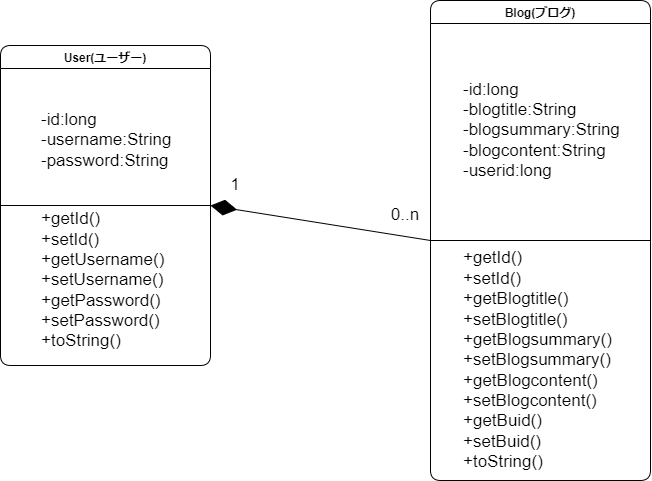

The diagram above was exported from draw.io. Its source (the exported page's mxGraphModel, read from the mxfile embedded in the PNG):
<mxGraphModel dx="848" dy="638" grid="1" gridSize="10" guides="1" tooltips="1" connect="1" arrows="1" fold="1" page="1" pageScale="1" pageWidth="827" pageHeight="1169" math="0" shadow="0">
  <root>
    <mxCell id="0" />
    <mxCell id="1" parent="0" />
    <mxCell id="luos4z9v0xrIkXVq5pof-6" value="User(ユーザー)" style="swimlane;rounded=1;shadow=0;glass=0;sketch=0;fillColor=default;gradientColor=none;swimlaneLine=1;" vertex="1" parent="1">
      <mxGeometry x="90" y="150" width="210" height="320" as="geometry">
        <mxRectangle x="310" y="170" width="120" height="23" as="alternateBounds" />
      </mxGeometry>
    </mxCell>
    <mxCell id="luos4z9v0xrIkXVq5pof-7" value="&lt;font style=&quot;font-size: 17px;&quot;&gt;-id:long&amp;nbsp; &amp;nbsp; &amp;nbsp; &amp;nbsp; &amp;nbsp; &amp;nbsp; &amp;nbsp; &amp;nbsp;&amp;nbsp;&lt;br&gt;-username:String&lt;br&gt;-password:String&amp;nbsp;&lt;/font&gt;" style="rounded=1;whiteSpace=wrap;html=1;shadow=0;glass=0;sketch=0;fillColor=none;gradientColor=none;strokeColor=none;align=left;" vertex="1" parent="luos4z9v0xrIkXVq5pof-6">
      <mxGeometry x="38.75" y="20" width="167.5" height="150" as="geometry" />
    </mxCell>
    <mxCell id="m_YIIW7ZrztRoiNDeGqd-1" value="+getId()&lt;br&gt;+setId()&lt;br&gt;+getUsername()&lt;br&gt;+setUsername()&lt;br&gt;+getPassword()&lt;br&gt;+setPassword()&lt;br&gt;+toString()" style="rounded=0;whiteSpace=wrap;html=1;shadow=0;glass=0;sketch=0;fontSize=17;fillColor=none;gradientColor=none;align=left;strokeColor=none;" vertex="1" parent="luos4z9v0xrIkXVq5pof-6">
      <mxGeometry x="38.75" y="150" width="150" height="170" as="geometry" />
    </mxCell>
    <mxCell id="luos4z9v0xrIkXVq5pof-9" value="" style="endArrow=none;html=1;rounded=0;exitX=0;exitY=0.5;exitDx=0;exitDy=0;entryX=1;entryY=0.5;entryDx=0;entryDy=0;" edge="1" parent="1" source="luos4z9v0xrIkXVq5pof-6" target="luos4z9v0xrIkXVq5pof-6">
      <mxGeometry width="50" height="50" relative="1" as="geometry">
        <mxPoint x="230" y="330" as="sourcePoint" />
        <mxPoint x="280" y="280" as="targetPoint" />
        <Array as="points" />
      </mxGeometry>
    </mxCell>
    <mxCell id="luos4z9v0xrIkXVq5pof-10" value="Blog(ブログ)" style="swimlane;rounded=1;shadow=0;glass=0;sketch=0;fillColor=default;gradientColor=none;swimlaneLine=1;" vertex="1" parent="1">
      <mxGeometry x="520" y="105" width="220" height="480" as="geometry">
        <mxRectangle x="310" y="170" width="120" height="23" as="alternateBounds" />
      </mxGeometry>
    </mxCell>
    <mxCell id="luos4z9v0xrIkXVq5pof-11" value="&lt;div style=&quot;&quot;&gt;&lt;span style=&quot;font-size: 17px; background-color: initial;&quot;&gt;-id:long&amp;nbsp; &amp;nbsp; &amp;nbsp; &amp;nbsp; &amp;nbsp; &amp;nbsp; &amp;nbsp; &amp;nbsp; &amp;nbsp; &amp;nbsp; &amp;nbsp; &amp;nbsp;&lt;/span&gt;&lt;/div&gt;&lt;font style=&quot;font-size: 17px;&quot;&gt;&lt;div style=&quot;&quot;&gt;&lt;span style=&quot;background-color: initial;&quot;&gt;-blogtitle:String&amp;nbsp; &amp;nbsp; &amp;nbsp; &amp;nbsp; &amp;nbsp; &amp;nbsp;&lt;/span&gt;&lt;/div&gt;&lt;div style=&quot;&quot;&gt;&lt;span style=&quot;background-color: initial;&quot;&gt;-blogsummary:String&amp;nbsp;&lt;/span&gt;&lt;/div&gt;&lt;div style=&quot;&quot;&gt;&lt;span style=&quot;background-color: initial;&quot;&gt;-blogcontent:String&amp;nbsp; &amp;nbsp;&amp;nbsp;&lt;/span&gt;&lt;/div&gt;&lt;div style=&quot;&quot;&gt;&lt;span style=&quot;background-color: initial;&quot;&gt;-userid:long&amp;nbsp; &amp;nbsp; &amp;nbsp;&lt;/span&gt;&lt;/div&gt;&lt;/font&gt;" style="rounded=1;whiteSpace=wrap;html=1;shadow=0;glass=0;sketch=0;fillColor=none;gradientColor=none;strokeColor=none;align=left;" vertex="1" parent="luos4z9v0xrIkXVq5pof-10">
      <mxGeometry x="31.24" y="55" width="188.75" height="150" as="geometry" />
    </mxCell>
    <mxCell id="m_YIIW7ZrztRoiNDeGqd-2" value="+getId()&lt;br&gt;+setId()&lt;br&gt;+getBlogtitle()&lt;br&gt;+setBlogtitle()&lt;br&gt;+getBlogsummary()&lt;br&gt;+setBlogsummary()&lt;br&gt;+getBlogcontent()&lt;br&gt;+setBlogcontent()&lt;br&gt;+getBuid()&lt;br&gt;+setBuid()&lt;br&gt;+toString()" style="rounded=0;whiteSpace=wrap;html=1;shadow=0;glass=0;sketch=0;fontSize=17;fillColor=none;gradientColor=none;align=left;strokeColor=none;" vertex="1" parent="luos4z9v0xrIkXVq5pof-10">
      <mxGeometry x="31.239999999999995" y="240" width="170" height="240" as="geometry" />
    </mxCell>
    <mxCell id="luos4z9v0xrIkXVq5pof-12" value="" style="endArrow=none;html=1;rounded=0;exitX=0;exitY=0.5;exitDx=0;exitDy=0;entryX=1;entryY=0.5;entryDx=0;entryDy=0;" edge="1" parent="1" source="luos4z9v0xrIkXVq5pof-10" target="luos4z9v0xrIkXVq5pof-10">
      <mxGeometry width="50" height="50" relative="1" as="geometry">
        <mxPoint x="670" y="330" as="sourcePoint" />
        <mxPoint x="720" y="280" as="targetPoint" />
        <Array as="points" />
      </mxGeometry>
    </mxCell>
    <mxCell id="luos4z9v0xrIkXVq5pof-14" value="" style="endArrow=diamondThin;endFill=1;endSize=24;html=1;rounded=0;fontSize=17;entryX=1;entryY=0.5;entryDx=0;entryDy=0;exitX=0;exitY=0.5;exitDx=0;exitDy=0;" edge="1" parent="1" source="luos4z9v0xrIkXVq5pof-10" target="luos4z9v0xrIkXVq5pof-6">
      <mxGeometry width="160" relative="1" as="geometry">
        <mxPoint x="650" y="310" as="sourcePoint" />
        <mxPoint x="490" y="240" as="targetPoint" />
      </mxGeometry>
    </mxCell>
    <mxCell id="luos4z9v0xrIkXVq5pof-15" value="1" style="rounded=0;whiteSpace=wrap;html=1;shadow=0;glass=0;sketch=0;fontSize=17;fillColor=none;gradientColor=none;strokeColor=none;" vertex="1" parent="1">
      <mxGeometry x="280" y="270" width="90" height="40" as="geometry" />
    </mxCell>
    <mxCell id="luos4z9v0xrIkXVq5pof-16" value="0..n" style="rounded=0;whiteSpace=wrap;html=1;shadow=0;glass=0;sketch=0;fontSize=17;fillColor=none;gradientColor=none;strokeColor=none;" vertex="1" parent="1">
      <mxGeometry x="450" y="300" width="90" height="40" as="geometry" />
    </mxCell>
  </root>
</mxGraphModel>